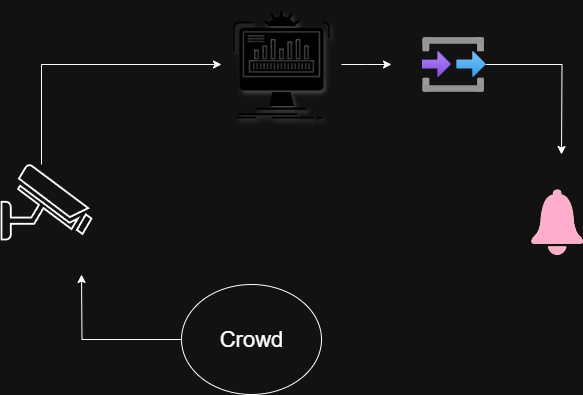

The diagram above was exported from draw.io. Its source (the exported page's mxGraphModel, read from the mxfile embedded in the PNG):
<mxGraphModel dx="1042" dy="527" grid="1" gridSize="10" guides="1" tooltips="1" connect="1" arrows="1" fold="1" page="1" pageScale="1" pageWidth="850" pageHeight="1100" math="0" shadow="0">
  <root>
    <mxCell id="0" />
    <mxCell id="1" parent="0" />
    <mxCell id="YnKL5qalgNAl-19SGPZq-4" style="edgeStyle=orthogonalEdgeStyle;rounded=0;orthogonalLoop=1;jettySize=auto;html=1;" parent="1" source="YnKL5qalgNAl-19SGPZq-1" edge="1">
      <mxGeometry relative="1" as="geometry">
        <mxPoint x="100" y="400" as="targetPoint" />
      </mxGeometry>
    </mxCell>
    <mxCell id="YnKL5qalgNAl-19SGPZq-1" value="&lt;font style=&quot;font-size: 22px;&quot;&gt;Crowd&lt;/font&gt;" style="ellipse;whiteSpace=wrap;html=1;labelBackgroundColor=none;" parent="1" vertex="1">
      <mxGeometry x="200" y="410" width="140" height="110" as="geometry" />
    </mxCell>
    <mxCell id="YnKL5qalgNAl-19SGPZq-8" style="edgeStyle=orthogonalEdgeStyle;rounded=0;orthogonalLoop=1;jettySize=auto;html=1;entryX=0;entryY=0.5;entryDx=0;entryDy=0;" parent="1" source="YnKL5qalgNAl-19SGPZq-2" target="YnKL5qalgNAl-19SGPZq-5" edge="1">
      <mxGeometry relative="1" as="geometry">
        <Array as="points">
          <mxPoint x="60" y="190" />
        </Array>
      </mxGeometry>
    </mxCell>
    <mxCell id="YnKL5qalgNAl-19SGPZq-2" value="" style="verticalAlign=top;verticalLabelPosition=bottom;labelPosition=center;align=center;html=1;outlineConnect=0;gradientDirection=north;strokeWidth=2;shape=mxgraph.networks.security_camera;labelBackgroundColor=none;" parent="1" vertex="1">
      <mxGeometry x="20" y="290" width="90" height="75" as="geometry" />
    </mxCell>
    <mxCell id="YnKL5qalgNAl-19SGPZq-11" style="edgeStyle=orthogonalEdgeStyle;rounded=0;orthogonalLoop=1;jettySize=auto;html=1;" parent="1" source="YnKL5qalgNAl-19SGPZq-5" edge="1">
      <mxGeometry relative="1" as="geometry">
        <mxPoint x="410" y="190" as="targetPoint" />
      </mxGeometry>
    </mxCell>
    <mxCell id="YnKL5qalgNAl-19SGPZq-5" value="" style="shape=image;html=1;verticalAlign=top;verticalLabelPosition=bottom;labelBackgroundColor=light-dark(#FFFFFF,#FFFFFF);imageAspect=0;aspect=fixed;image=https://icons.diagrams.net/icon-cache1/Business___Finance_glyph_V5-2406/388_dashboard_admin_monitor_monitoring_processing_data_economy_media-1154.svg;labelBorderColor=default;textShadow=1;shadow=1;imageBackground=none;imageBorder=none;" parent="1" vertex="1">
      <mxGeometry x="240" y="130" width="120" height="120" as="geometry" />
    </mxCell>
    <mxCell id="YnKL5qalgNAl-19SGPZq-14" style="edgeStyle=orthogonalEdgeStyle;rounded=0;orthogonalLoop=1;jettySize=auto;html=1;" parent="1" source="YnKL5qalgNAl-19SGPZq-10" edge="1">
      <mxGeometry relative="1" as="geometry">
        <mxPoint x="580" y="280" as="targetPoint" />
      </mxGeometry>
    </mxCell>
    <mxCell id="YnKL5qalgNAl-19SGPZq-10" value="" style="image;aspect=fixed;html=1;points=[];align=center;fontSize=12;image=img/lib/azure2/general/Input_Output.svg;" parent="1" vertex="1">
      <mxGeometry x="440" y="162.5" width="64" height="55.00000000000001" as="geometry" />
    </mxCell>
    <mxCell id="YnKL5qalgNAl-19SGPZq-13" value="" style="sketch=0;pointerEvents=1;shadow=0;dashed=0;html=1;strokeColor=#6F0000;labelPosition=center;verticalLabelPosition=bottom;verticalAlign=top;align=center;fillColor=#a20025;shape=mxgraph.mscae.oms.alerts;fontColor=#ffffff;" parent="1" vertex="1">
      <mxGeometry x="550" y="315" width="51" height="65" as="geometry" />
    </mxCell>
  </root>
</mxGraphModel>